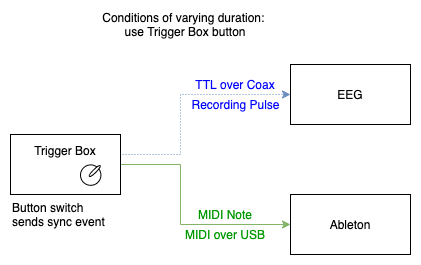

The diagram above was exported from draw.io. Its source (the exported page's mxGraphModel, read from the mxfile embedded in the PNG):
<mxGraphModel dx="1106" dy="860" grid="1" gridSize="10" guides="1" tooltips="1" connect="1" arrows="1" fold="1" page="1" pageScale="1" pageWidth="827" pageHeight="1169" math="0" shadow="0">
  <root>
    <mxCell id="0" />
    <mxCell id="1" parent="0" />
    <mxCell id="2sY3DPnfB3K080YZlhRf-1" value="EEG" style="rounded=0;whiteSpace=wrap;html=1;" parent="1" vertex="1">
      <mxGeometry x="494" y="120" width="120" height="60" as="geometry" />
    </mxCell>
    <mxCell id="2sY3DPnfB3K080YZlhRf-2" value="Ableton" style="rounded=0;whiteSpace=wrap;html=1;" parent="1" vertex="1">
      <mxGeometry x="494" y="250" width="120" height="60" as="geometry" />
    </mxCell>
    <mxCell id="2sY3DPnfB3K080YZlhRf-4" style="edgeStyle=orthogonalEdgeStyle;rounded=0;orthogonalLoop=1;jettySize=auto;html=1;exitX=1;exitY=0.5;exitDx=0;exitDy=0;entryX=0;entryY=0.5;entryDx=0;entryDy=0;fillColor=#dae8fc;strokeColor=#6c8ebf;dashed=1;dashPattern=1 2;" parent="1" source="2sY3DPnfB3K080YZlhRf-3" target="2sY3DPnfB3K080YZlhRf-1" edge="1">
      <mxGeometry relative="1" as="geometry">
        <Array as="points">
          <mxPoint x="324" y="210" />
          <mxPoint x="384" y="210" />
          <mxPoint x="384" y="150" />
        </Array>
      </mxGeometry>
    </mxCell>
    <mxCell id="2sY3DPnfB3K080YZlhRf-5" style="edgeStyle=orthogonalEdgeStyle;rounded=0;orthogonalLoop=1;jettySize=auto;html=1;exitX=1;exitY=0.5;exitDx=0;exitDy=0;entryX=0;entryY=0.5;entryDx=0;entryDy=0;fillColor=#d5e8d4;strokeColor=#82b366;" parent="1" source="2sY3DPnfB3K080YZlhRf-3" target="2sY3DPnfB3K080YZlhRf-2" edge="1">
      <mxGeometry relative="1" as="geometry">
        <Array as="points">
          <mxPoint x="384" y="220" />
          <mxPoint x="384" y="280" />
        </Array>
      </mxGeometry>
    </mxCell>
    <mxCell id="2sY3DPnfB3K080YZlhRf-3" value="Trigger Box&lt;br&gt;&lt;br&gt;&lt;br&gt;" style="rounded=0;whiteSpace=wrap;html=1;" parent="1" vertex="1">
      <mxGeometry x="214" y="190" width="110" height="60" as="geometry" />
    </mxCell>
    <mxCell id="2sY3DPnfB3K080YZlhRf-8" value="" style="group" parent="1" vertex="1" connectable="0">
      <mxGeometry x="284" y="220" width="20.81" height="20.82" as="geometry" />
    </mxCell>
    <mxCell id="2sY3DPnfB3K080YZlhRf-6" value="" style="ellipse;whiteSpace=wrap;html=1;aspect=fixed;" parent="2sY3DPnfB3K080YZlhRf-8" vertex="1">
      <mxGeometry y="0.4163919409962073" width="20.396306603678845" height="20.396306603678845" as="geometry" />
    </mxCell>
    <mxCell id="2sY3DPnfB3K080YZlhRf-7" value="" style="ellipse;whiteSpace=wrap;html=1;rotation=-45;" parent="2sY3DPnfB3K080YZlhRf-8" vertex="1">
      <mxGeometry x="6.679790412704833" y="4.889883007932779" width="15.190149343089818" height="3.2951827015291126" as="geometry" />
    </mxCell>
    <mxCell id="2sY3DPnfB3K080YZlhRf-10" value="MIDI over USB" style="text;html=1;strokeColor=none;fillColor=none;align=center;verticalAlign=middle;whiteSpace=wrap;rounded=0;fontColor=#009900;" parent="1" vertex="1">
      <mxGeometry x="374" y="280" width="110" height="20" as="geometry" />
    </mxCell>
    <mxCell id="2sY3DPnfB3K080YZlhRf-11" value="TTL over Coax" style="text;html=1;strokeColor=none;fillColor=none;align=center;verticalAlign=middle;whiteSpace=wrap;rounded=0;fontColor=#0000FF;" parent="1" vertex="1">
      <mxGeometry x="384" y="130" width="110" height="20" as="geometry" />
    </mxCell>
    <mxCell id="2sY3DPnfB3K080YZlhRf-12" value="&lt;font color=&quot;#000000&quot;&gt;Button switch sends sync event&lt;/font&gt;" style="text;html=1;strokeColor=none;fillColor=none;align=left;verticalAlign=middle;whiteSpace=wrap;rounded=0;fontColor=#0000FF;" parent="1" vertex="1">
      <mxGeometry x="214" y="260" width="100" height="20" as="geometry" />
    </mxCell>
    <mxCell id="2sY3DPnfB3K080YZlhRf-16" value="&lt;font color=&quot;#000000&quot;&gt;Conditions of varying duration: &lt;br&gt;use Trigger Box button&lt;/font&gt;" style="text;html=1;strokeColor=none;fillColor=none;align=center;verticalAlign=middle;whiteSpace=wrap;rounded=0;fontColor=#0000FF;" parent="1" vertex="1">
      <mxGeometry x="264" y="70" width="250" height="20" as="geometry" />
    </mxCell>
    <mxCell id="2sY3DPnfB3K080YZlhRf-17" value="Recording Pulse" style="text;html=1;align=center;verticalAlign=middle;resizable=0;points=[];autosize=1;fontColor=#0000FF;" parent="1" vertex="1">
      <mxGeometry x="389" y="150" width="100" height="20" as="geometry" />
    </mxCell>
    <mxCell id="2sY3DPnfB3K080YZlhRf-18" value="MIDI Note" style="text;html=1;strokeColor=none;fillColor=none;align=center;verticalAlign=middle;whiteSpace=wrap;rounded=0;fontColor=#009900;" parent="1" vertex="1">
      <mxGeometry x="374" y="260" width="110" height="20" as="geometry" />
    </mxCell>
  </root>
</mxGraphModel>